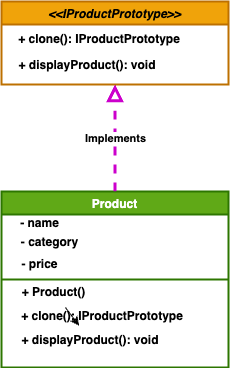

The diagram above was exported from draw.io. Its source (the exported page's mxGraphModel, read from the mxfile embedded in the PNG):
<mxGraphModel dx="515" dy="417" grid="0" gridSize="10" guides="1" tooltips="1" connect="1" arrows="1" fold="1" page="1" pageScale="1" pageWidth="850" pageHeight="1100" background="#ffffff" math="0" shadow="0">
  <root>
    <mxCell id="0" />
    <mxCell id="1" parent="0" />
    <mxCell id="2" value="&lt;&lt;IProductPrototype&gt;&gt;" style="swimlane;strokeWidth=2;strokeColor=#BD7000;fillColor=#f0a30a;fontColor=#000000;fontStyle=3" vertex="1" parent="1">
      <mxGeometry x="179" y="29" width="227" height="83" as="geometry" />
    </mxCell>
    <mxCell id="3" value="&lt;b&gt;+ clone(): IProductPrototype&lt;/b&gt;" style="text;html=1;strokeColor=none;fillColor=none;align=center;verticalAlign=middle;whiteSpace=wrap;rounded=0;strokeWidth=2;fontColor=#000000;" vertex="1" parent="2">
      <mxGeometry y="23" width="196" height="30" as="geometry" />
    </mxCell>
    <mxCell id="4" value="&lt;b&gt;+ displayProduct(): void&lt;/b&gt;" style="text;html=1;strokeColor=none;fillColor=none;align=center;verticalAlign=middle;whiteSpace=wrap;rounded=0;strokeWidth=2;fontColor=#000000;" vertex="1" parent="2">
      <mxGeometry x="12" y="49" width="148" height="30" as="geometry" />
    </mxCell>
    <mxCell id="10" value="Product" style="swimlane;strokeWidth=2;strokeColor=#2D7600;fillColor=#60a917;fontColor=#ffffff;fontStyle=1" vertex="1" parent="1">
      <mxGeometry x="179" y="219" width="227" height="176" as="geometry" />
    </mxCell>
    <mxCell id="11" value="&lt;b&gt;+ clone(): IProductPrototype&lt;/b&gt;" style="text;html=1;strokeColor=none;fillColor=none;align=center;verticalAlign=middle;whiteSpace=wrap;rounded=0;strokeWidth=2;fontColor=#000000;" vertex="1" parent="10">
      <mxGeometry x="3" y="110" width="196" height="30" as="geometry" />
    </mxCell>
    <mxCell id="12" value="&lt;b&gt;+ displayProduct(): void&lt;/b&gt;" style="text;html=1;strokeColor=none;fillColor=none;align=center;verticalAlign=middle;whiteSpace=wrap;rounded=0;strokeWidth=2;fontColor=#000000;" vertex="1" parent="10">
      <mxGeometry x="15" y="134" width="148" height="30" as="geometry" />
    </mxCell>
    <mxCell id="16" value="" style="edgeStyle=none;html=1;" edge="1" parent="10" source="15" target="12">
      <mxGeometry relative="1" as="geometry" />
    </mxCell>
    <mxCell id="15" value="&lt;b&gt;+ Product()&lt;/b&gt;" style="text;html=1;strokeColor=none;fillColor=none;align=center;verticalAlign=middle;whiteSpace=wrap;rounded=0;strokeWidth=2;fontColor=#000000;" vertex="1" parent="10">
      <mxGeometry x="17" y="86" width="71" height="30" as="geometry" />
    </mxCell>
    <mxCell id="20" value="&lt;b&gt;- name&lt;/b&gt;" style="text;html=1;strokeColor=none;fillColor=none;align=center;verticalAlign=middle;whiteSpace=wrap;rounded=0;strokeWidth=2;fontColor=#000000;" vertex="1" parent="10">
      <mxGeometry x="3" y="17" width="71" height="30" as="geometry" />
    </mxCell>
    <mxCell id="22" value="&lt;b&gt;- price&lt;/b&gt;" style="text;html=1;strokeColor=none;fillColor=none;align=center;verticalAlign=middle;whiteSpace=wrap;rounded=0;strokeWidth=2;fontColor=#000000;" vertex="1" parent="10">
      <mxGeometry x="3" y="58" width="71" height="30" as="geometry" />
    </mxCell>
    <mxCell id="21" value="&lt;b&gt;- category&lt;/b&gt;" style="text;html=1;strokeColor=none;fillColor=none;align=center;verticalAlign=middle;whiteSpace=wrap;rounded=0;strokeWidth=2;fontColor=#000000;" vertex="1" parent="10">
      <mxGeometry x="13" y="36" width="71" height="30" as="geometry" />
    </mxCell>
    <mxCell id="19" value="" style="endArrow=none;html=1;exitX=0;exitY=0.5;exitDx=0;exitDy=0;entryX=1;entryY=0.5;entryDx=0;entryDy=0;strokeWidth=2;fillColor=#60a917;strokeColor=#2D7600;" edge="1" parent="1" source="10" target="10">
      <mxGeometry width="50" height="50" relative="1" as="geometry">
        <mxPoint x="248" y="235" as="sourcePoint" />
        <mxPoint x="298" y="185" as="targetPoint" />
      </mxGeometry>
    </mxCell>
    <mxCell id="23" value="" style="endArrow=block;html=1;strokeWidth=3;entryX=0.5;entryY=1;entryDx=0;entryDy=0;exitX=0.5;exitY=0;exitDx=0;exitDy=0;strokeColor=#CC00CC;endFill=0;endSize=10;dashed=1;" edge="1" parent="1" source="10" target="2">
      <mxGeometry relative="1" as="geometry">
        <mxPoint x="224" y="216" as="sourcePoint" />
        <mxPoint x="324" y="216" as="targetPoint" />
      </mxGeometry>
    </mxCell>
    <mxCell id="24" value="&lt;span style=&quot;background-color: rgb(255, 255, 255);&quot;&gt;Implements&lt;/span&gt;" style="edgeLabel;resizable=0;html=1;align=center;verticalAlign=middle;fontColor=#000000;fontStyle=1" connectable="0" vertex="1" parent="23">
      <mxGeometry relative="1" as="geometry" />
    </mxCell>
  </root>
</mxGraphModel>